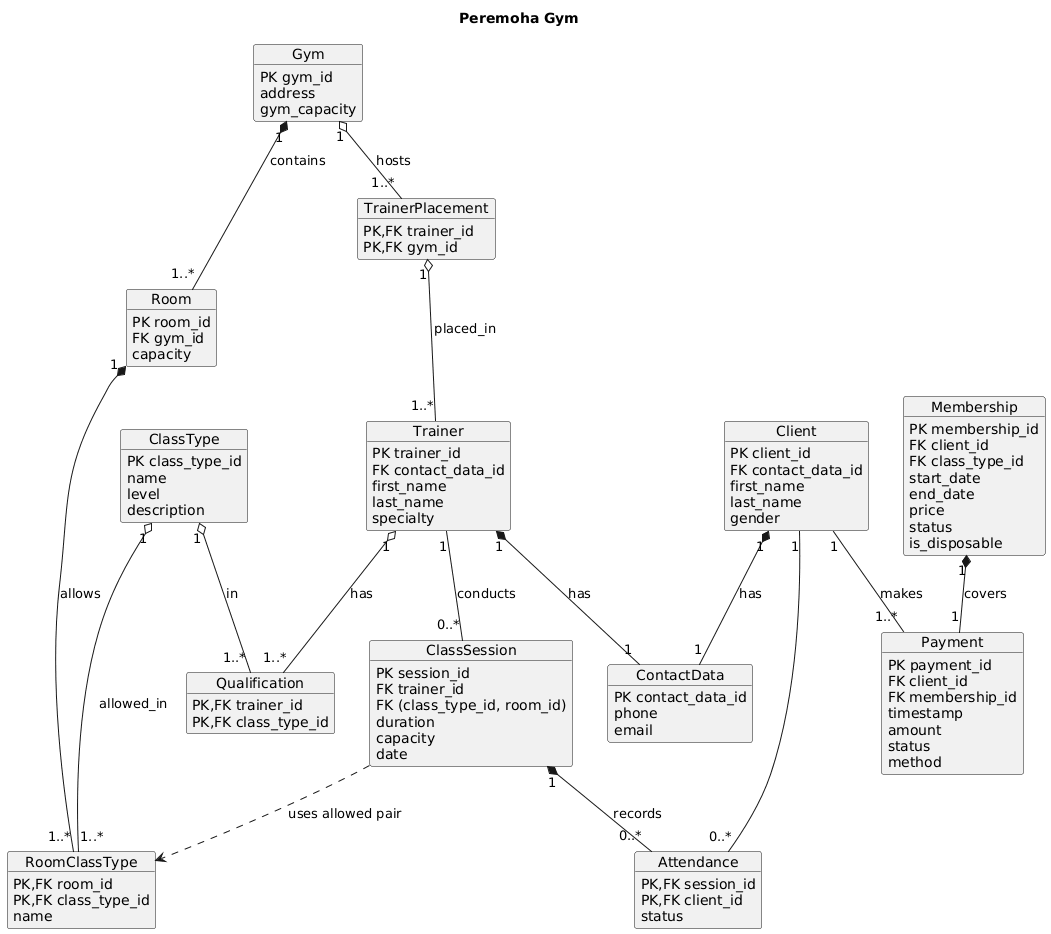

The diagram above was rendered by PlantUML. Its source (embedded in the PNG):
@startuml
title Peremoha Gym

object Client {
PK client_id
FK contact_data_id
first_name
last_name
gender
}

object ContactData {
PK contact_data_id
phone
email
}

object Membership {
PK membership_id
FK client_id
FK class_type_id
start_date
end_date
price
status
is_disposable
}

object Payment {
PK payment_id
FK client_id
FK membership_id
timestamp
amount
status
method
}

object Trainer {
PK trainer_id
FK contact_data_id
first_name
last_name
specialty
}

object TrainerPlacement {
PK,FK trainer_id
PK,FK gym_id
}

object Gym {
PK gym_id
address
gym_capacity
}

object Qualification {
PK,FK trainer_id
PK,FK class_type_id
}

object Attendance {
PK,FK session_id
PK,FK client_id
status
}

object ClassType {
PK class_type_id
name
level
description
}

object Room {
PK room_id
FK gym_id
capacity
}

object RoomClassType {
PK,FK room_id
PK,FK class_type_id
name
}

object ClassSession {
PK session_id
FK trainer_id
FK (class_type_id, room_id)
duration
capacity
date
}

Membership "1" *-- "1" Payment : covers

Client "1" -- "1..*" Payment : makes

Client "1" *-- "1" ContactData : has

Trainer "1" *-- "1" ContactData : has

Trainer "1" o-- "1..*" Qualification : has
ClassType "1" o-- "1..*" Qualification : in

TrainerPlacement "1" o-- "1..*" Trainer : placed_in

Gym "1" o-- "1..*" TrainerPlacement : hosts

ClassSession "1" *-- "0..*" Attendance : records

Client "1" -- "0..*" Attendance

Trainer "1" -- "0..*" ClassSession : conducts

ClassSession ..> RoomClassType : uses allowed pair

Gym "1" *-- "1..*" Room : contains

Room "1" *-- "1..*" RoomClassType : allows
ClassType "1" o-- "1..*" RoomClassType : allowed_in
@enduml